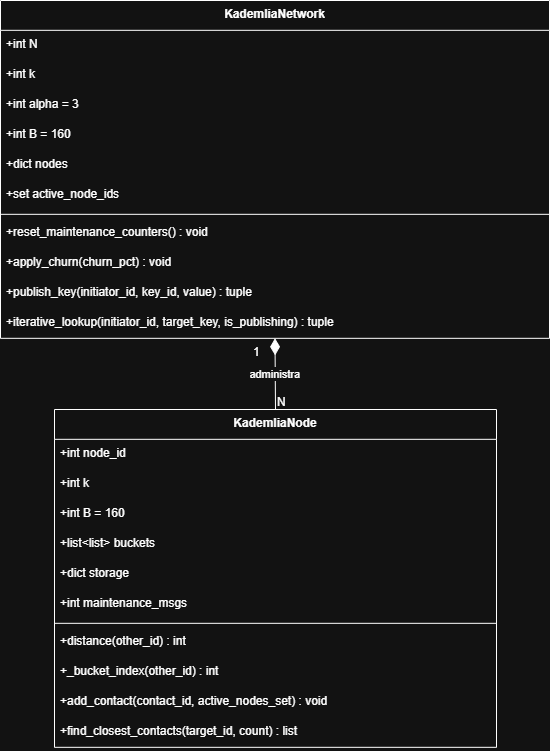

The diagram above was exported from draw.io. Its source (the exported page's mxGraphModel, read from the mxfile embedded in the PNG):
<mxGraphModel dx="1678" dy="914" grid="1" gridSize="10" guides="1" tooltips="1" connect="1" arrows="1" fold="1" page="1" pageScale="1" pageWidth="827" pageHeight="1169" math="0" shadow="0">
  <root>
    <mxCell id="0" />
    <mxCell id="1" parent="0" />
    <mxCell id="EPg2ETFF0BRjpSutJO61-1" value="KademliaNode" style="swimlane;fontStyle=1;align=center;verticalAlign=top;childLayout=stackLayout;horizontal=1;startSize=29.818181818181817;horizontalStack=0;resizeParent=1;resizeParentMax=0;resizeLast=0;collapsible=0;marginBottom=0;" vertex="1" parent="1">
      <mxGeometry x="74" y="429" width="442" height="337.8181818181818" as="geometry" />
    </mxCell>
    <mxCell id="EPg2ETFF0BRjpSutJO61-2" value="+int node_id" style="text;strokeColor=none;fillColor=none;align=left;verticalAlign=top;spacingLeft=4;spacingRight=4;overflow=hidden;rotatable=0;points=[[0,0.5],[1,0.5]];portConstraint=eastwest;" vertex="1" parent="EPg2ETFF0BRjpSutJO61-1">
      <mxGeometry y="29.818181818181817" width="442" height="30" as="geometry" />
    </mxCell>
    <mxCell id="EPg2ETFF0BRjpSutJO61-3" value="+int k" style="text;strokeColor=none;fillColor=none;align=left;verticalAlign=top;spacingLeft=4;spacingRight=4;overflow=hidden;rotatable=0;points=[[0,0.5],[1,0.5]];portConstraint=eastwest;" vertex="1" parent="EPg2ETFF0BRjpSutJO61-1">
      <mxGeometry y="59.81818181818181" width="442" height="30" as="geometry" />
    </mxCell>
    <mxCell id="EPg2ETFF0BRjpSutJO61-4" value="+int B = 160" style="text;strokeColor=none;fillColor=none;align=left;verticalAlign=top;spacingLeft=4;spacingRight=4;overflow=hidden;rotatable=0;points=[[0,0.5],[1,0.5]];portConstraint=eastwest;" vertex="1" parent="EPg2ETFF0BRjpSutJO61-1">
      <mxGeometry y="89.81818181818181" width="442" height="30" as="geometry" />
    </mxCell>
    <mxCell id="EPg2ETFF0BRjpSutJO61-5" value="+list&lt;list&gt; buckets" style="text;strokeColor=none;fillColor=none;align=left;verticalAlign=top;spacingLeft=4;spacingRight=4;overflow=hidden;rotatable=0;points=[[0,0.5],[1,0.5]];portConstraint=eastwest;" vertex="1" parent="EPg2ETFF0BRjpSutJO61-1">
      <mxGeometry y="119.81818181818181" width="442" height="30" as="geometry" />
    </mxCell>
    <mxCell id="EPg2ETFF0BRjpSutJO61-6" value="+dict storage" style="text;strokeColor=none;fillColor=none;align=left;verticalAlign=top;spacingLeft=4;spacingRight=4;overflow=hidden;rotatable=0;points=[[0,0.5],[1,0.5]];portConstraint=eastwest;" vertex="1" parent="EPg2ETFF0BRjpSutJO61-1">
      <mxGeometry y="149.8181818181818" width="442" height="30" as="geometry" />
    </mxCell>
    <mxCell id="EPg2ETFF0BRjpSutJO61-7" value="+int maintenance_msgs" style="text;strokeColor=none;fillColor=none;align=left;verticalAlign=top;spacingLeft=4;spacingRight=4;overflow=hidden;rotatable=0;points=[[0,0.5],[1,0.5]];portConstraint=eastwest;" vertex="1" parent="EPg2ETFF0BRjpSutJO61-1">
      <mxGeometry y="179.8181818181818" width="442" height="30" as="geometry" />
    </mxCell>
    <mxCell id="EPg2ETFF0BRjpSutJO61-8" style="line;strokeWidth=1;fillColor=none;align=left;verticalAlign=middle;spacingTop=-1;spacingLeft=3;spacingRight=3;rotatable=0;labelPosition=right;points=[];portConstraint=eastwest;strokeColor=inherit;" vertex="1" parent="EPg2ETFF0BRjpSutJO61-1">
      <mxGeometry y="209.8181818181818" width="442" height="8" as="geometry" />
    </mxCell>
    <mxCell id="EPg2ETFF0BRjpSutJO61-9" value="+distance(other_id) : int" style="text;strokeColor=none;fillColor=none;align=left;verticalAlign=top;spacingLeft=4;spacingRight=4;overflow=hidden;rotatable=0;points=[[0,0.5],[1,0.5]];portConstraint=eastwest;" vertex="1" parent="EPg2ETFF0BRjpSutJO61-1">
      <mxGeometry y="217.8181818181818" width="442" height="30" as="geometry" />
    </mxCell>
    <mxCell id="EPg2ETFF0BRjpSutJO61-10" value="+_bucket_index(other_id) : int" style="text;strokeColor=none;fillColor=none;align=left;verticalAlign=top;spacingLeft=4;spacingRight=4;overflow=hidden;rotatable=0;points=[[0,0.5],[1,0.5]];portConstraint=eastwest;" vertex="1" parent="EPg2ETFF0BRjpSutJO61-1">
      <mxGeometry y="247.8181818181818" width="442" height="30" as="geometry" />
    </mxCell>
    <mxCell id="EPg2ETFF0BRjpSutJO61-11" value="+add_contact(contact_id, active_nodes_set) : void" style="text;strokeColor=none;fillColor=none;align=left;verticalAlign=top;spacingLeft=4;spacingRight=4;overflow=hidden;rotatable=0;points=[[0,0.5],[1,0.5]];portConstraint=eastwest;" vertex="1" parent="EPg2ETFF0BRjpSutJO61-1">
      <mxGeometry y="277.8181818181818" width="442" height="30" as="geometry" />
    </mxCell>
    <mxCell id="EPg2ETFF0BRjpSutJO61-12" value="+find_closest_contacts(target_id, count) : list" style="text;strokeColor=none;fillColor=none;align=left;verticalAlign=top;spacingLeft=4;spacingRight=4;overflow=hidden;rotatable=0;points=[[0,0.5],[1,0.5]];portConstraint=eastwest;" vertex="1" parent="EPg2ETFF0BRjpSutJO61-1">
      <mxGeometry y="307.8181818181818" width="442" height="30" as="geometry" />
    </mxCell>
    <mxCell id="EPg2ETFF0BRjpSutJO61-13" value="KademliaNetwork" style="swimlane;fontStyle=1;align=center;verticalAlign=top;childLayout=stackLayout;horizontal=1;startSize=29.818181818181817;horizontalStack=0;resizeParent=1;resizeParentMax=0;resizeLast=0;collapsible=0;marginBottom=0;" vertex="1" parent="1">
      <mxGeometry x="20" y="20" width="549" height="337.8181818181818" as="geometry" />
    </mxCell>
    <mxCell id="EPg2ETFF0BRjpSutJO61-14" value="+int N" style="text;strokeColor=none;fillColor=none;align=left;verticalAlign=top;spacingLeft=4;spacingRight=4;overflow=hidden;rotatable=0;points=[[0,0.5],[1,0.5]];portConstraint=eastwest;" vertex="1" parent="EPg2ETFF0BRjpSutJO61-13">
      <mxGeometry y="29.818181818181817" width="549" height="30" as="geometry" />
    </mxCell>
    <mxCell id="EPg2ETFF0BRjpSutJO61-15" value="+int k" style="text;strokeColor=none;fillColor=none;align=left;verticalAlign=top;spacingLeft=4;spacingRight=4;overflow=hidden;rotatable=0;points=[[0,0.5],[1,0.5]];portConstraint=eastwest;" vertex="1" parent="EPg2ETFF0BRjpSutJO61-13">
      <mxGeometry y="59.81818181818181" width="549" height="30" as="geometry" />
    </mxCell>
    <mxCell id="EPg2ETFF0BRjpSutJO61-16" value="+int alpha = 3" style="text;strokeColor=none;fillColor=none;align=left;verticalAlign=top;spacingLeft=4;spacingRight=4;overflow=hidden;rotatable=0;points=[[0,0.5],[1,0.5]];portConstraint=eastwest;" vertex="1" parent="EPg2ETFF0BRjpSutJO61-13">
      <mxGeometry y="89.81818181818181" width="549" height="30" as="geometry" />
    </mxCell>
    <mxCell id="EPg2ETFF0BRjpSutJO61-17" value="+int B = 160" style="text;strokeColor=none;fillColor=none;align=left;verticalAlign=top;spacingLeft=4;spacingRight=4;overflow=hidden;rotatable=0;points=[[0,0.5],[1,0.5]];portConstraint=eastwest;" vertex="1" parent="EPg2ETFF0BRjpSutJO61-13">
      <mxGeometry y="119.81818181818181" width="549" height="30" as="geometry" />
    </mxCell>
    <mxCell id="EPg2ETFF0BRjpSutJO61-18" value="+dict nodes" style="text;strokeColor=none;fillColor=none;align=left;verticalAlign=top;spacingLeft=4;spacingRight=4;overflow=hidden;rotatable=0;points=[[0,0.5],[1,0.5]];portConstraint=eastwest;" vertex="1" parent="EPg2ETFF0BRjpSutJO61-13">
      <mxGeometry y="149.8181818181818" width="549" height="30" as="geometry" />
    </mxCell>
    <mxCell id="EPg2ETFF0BRjpSutJO61-19" value="+set active_node_ids" style="text;strokeColor=none;fillColor=none;align=left;verticalAlign=top;spacingLeft=4;spacingRight=4;overflow=hidden;rotatable=0;points=[[0,0.5],[1,0.5]];portConstraint=eastwest;" vertex="1" parent="EPg2ETFF0BRjpSutJO61-13">
      <mxGeometry y="179.8181818181818" width="549" height="30" as="geometry" />
    </mxCell>
    <mxCell id="EPg2ETFF0BRjpSutJO61-20" style="line;strokeWidth=1;fillColor=none;align=left;verticalAlign=middle;spacingTop=-1;spacingLeft=3;spacingRight=3;rotatable=0;labelPosition=right;points=[];portConstraint=eastwest;strokeColor=inherit;" vertex="1" parent="EPg2ETFF0BRjpSutJO61-13">
      <mxGeometry y="209.8181818181818" width="549" height="8" as="geometry" />
    </mxCell>
    <mxCell id="EPg2ETFF0BRjpSutJO61-21" value="+reset_maintenance_counters() : void" style="text;strokeColor=none;fillColor=none;align=left;verticalAlign=top;spacingLeft=4;spacingRight=4;overflow=hidden;rotatable=0;points=[[0,0.5],[1,0.5]];portConstraint=eastwest;" vertex="1" parent="EPg2ETFF0BRjpSutJO61-13">
      <mxGeometry y="217.8181818181818" width="549" height="30" as="geometry" />
    </mxCell>
    <mxCell id="EPg2ETFF0BRjpSutJO61-22" value="+apply_churn(churn_pct) : void" style="text;strokeColor=none;fillColor=none;align=left;verticalAlign=top;spacingLeft=4;spacingRight=4;overflow=hidden;rotatable=0;points=[[0,0.5],[1,0.5]];portConstraint=eastwest;" vertex="1" parent="EPg2ETFF0BRjpSutJO61-13">
      <mxGeometry y="247.8181818181818" width="549" height="30" as="geometry" />
    </mxCell>
    <mxCell id="EPg2ETFF0BRjpSutJO61-23" value="+publish_key(initiator_id, key_id, value) : tuple" style="text;strokeColor=none;fillColor=none;align=left;verticalAlign=top;spacingLeft=4;spacingRight=4;overflow=hidden;rotatable=0;points=[[0,0.5],[1,0.5]];portConstraint=eastwest;" vertex="1" parent="EPg2ETFF0BRjpSutJO61-13">
      <mxGeometry y="277.8181818181818" width="549" height="30" as="geometry" />
    </mxCell>
    <mxCell id="EPg2ETFF0BRjpSutJO61-24" value="+iterative_lookup(initiator_id, target_key, is_publishing) : tuple" style="text;strokeColor=none;fillColor=none;align=left;verticalAlign=top;spacingLeft=4;spacingRight=4;overflow=hidden;rotatable=0;points=[[0,0.5],[1,0.5]];portConstraint=eastwest;" vertex="1" parent="EPg2ETFF0BRjpSutJO61-13">
      <mxGeometry y="307.8181818181818" width="549" height="30" as="geometry" />
    </mxCell>
    <mxCell id="EPg2ETFF0BRjpSutJO61-25" value="administra" style="curved=1;startArrow=diamondThin;startSize=14;startFill=1;endArrow=none;exitX=0.5;exitY=1;entryX=0.5;entryY=0;rounded=0;" edge="1" parent="1" source="EPg2ETFF0BRjpSutJO61-13" target="EPg2ETFF0BRjpSutJO61-1">
      <mxGeometry relative="1" as="geometry">
        <Array as="points" />
      </mxGeometry>
    </mxCell>
    <mxCell id="EPg2ETFF0BRjpSutJO61-26" value="1" style="edgeLabel;resizable=0;labelBackgroundColor=none;fontSize=12;align=right;verticalAlign=top;" vertex="1" parent="EPg2ETFF0BRjpSutJO61-25">
      <mxGeometry x="-1" relative="1" as="geometry">
        <mxPoint x="-14" as="offset" />
      </mxGeometry>
    </mxCell>
    <mxCell id="EPg2ETFF0BRjpSutJO61-27" value="N" style="edgeLabel;resizable=0;labelBackgroundColor=none;fontSize=12;align=left;verticalAlign=bottom;" vertex="1" parent="EPg2ETFF0BRjpSutJO61-25">
      <mxGeometry x="1" relative="1" as="geometry" />
    </mxCell>
  </root>
</mxGraphModel>